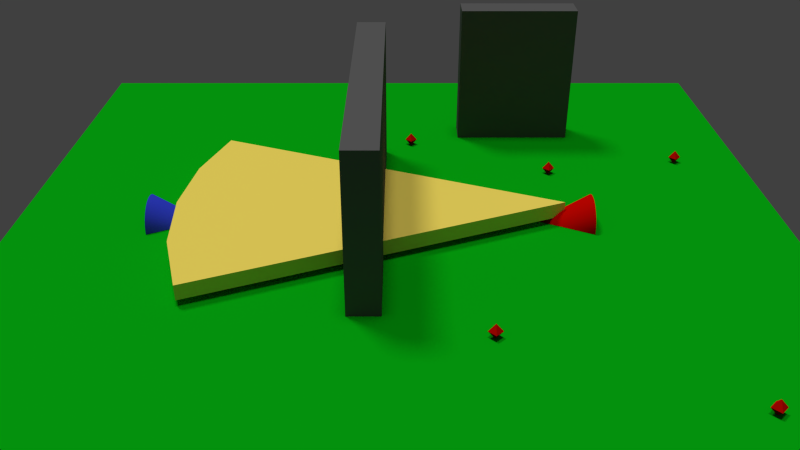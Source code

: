 # Source: StelthyThief.blend  (saved by Blender 2.74.0; exported with 4.5.12 LTS)
import bpy
from mathutils import Matrix  # noqa: F401  (used for matrix-valued properties, if any)

bpy.ops.wm.read_factory_settings(use_empty=True)
scene = bpy.context.scene
scene.name = 'Scene'

# ---- collections
col_collection_1 = bpy.data.collections.new('Collection 1'); scene.collection.children.link(col_collection_1)
col_collection_2 = bpy.data.collections.new('Collection 2'); scene.collection.children.link(col_collection_2)
col_collection_5 = bpy.data.collections.new('Collection 5'); scene.collection.children.link(col_collection_5)
col_collection_5.hide_render = True
col_collection_5.hide_viewport = True

# ---- materials (node trees are filled in below, after node groups)
mat_e1 = bpy.data.materials.new('e1')
mat_e1.alpha_threshold = 0.0
mat_e1.use_transparent_shadow = False
mat_e1.diffuse_color = (0.6982, 0.00197, 0.0, 1.0)
mat_e1.specular_color = (0.02721, 0.02721, 0.02721)
mat_e1.roughness = 0.5
mat_material = bpy.data.materials.new('Material')
mat_material.alpha_threshold = 0.0
mat_material.use_transparent_shadow = False
mat_material.diffuse_color = (0.003212, 0.6076, 0.8, 1.0)
mat_material.specular_color = (0.0, 0.0, 0.0)
mat_material.roughness = 0.5
mat_material_002 = bpy.data.materials.new('Material.002')
mat_material_002.alpha_threshold = 0.0
mat_material_002.use_transparent_shadow = False
mat_material_002.diffuse_color = (0.1149, 0.1149, 0.1149, 1.0)
mat_material_002.specular_color = (0.0, 0.0, 0.0)
mat_material_002.roughness = 0.5
mat_player = bpy.data.materials.new('Player')
mat_player.alpha_threshold = 0.0
mat_player.use_transparent_shadow = False
mat_player.diffuse_color = (0.03534, 0.05922, 0.6982, 1.0)
mat_player.specular_color = (0.02721, 0.02721, 0.02721)
mat_player.roughness = 0.5
mat_f = bpy.data.materials.new('f')
mat_f.alpha_threshold = 0.0
mat_f.use_transparent_shadow = False
mat_f.diffuse_color = (0.001651, 0.4292, 0.005926, 1.0)
mat_f.specular_color = (0.0, 0.0, 0.0)
mat_f.roughness = 0.5
mat_material_003 = bpy.data.materials.new('Material.003')
mat_material_003.alpha_threshold = 0.0
mat_material_003.use_transparent_shadow = False
mat_material_003.diffuse_color = (0.8, 0.003355, 0.0, 1.0)
mat_material_003.roughness = 0.5
mat_material_001 = bpy.data.materials.new('Material.001')
mat_material_001.alpha_threshold = 0.0
mat_material_001.use_transparent_shadow = False
mat_material_001.diffuse_color = (1.0, 0.7925, 0.1287, 1.0)
mat_material_001.specular_color = (0.0, 0.0, 0.0)
mat_material_001.roughness = 0.5

# ---- material node trees

# ---- world
world_world = bpy.data.worlds.new('World'); scene.world = world_world
world_world.color = (0.05088, 0.05088, 0.05088)
world_world.use_sun_shadow = False
world_world.sun_shadow_jitter_overblur = 0.0
world_world.cycles.sampling_method = 'MANUAL'
world_world.cycles.sample_map_resolution = 256

# ---- cameras
cam_camera = bpy.data.cameras.new('Camera')
cam_camera.clip_end = 100.0
cam_camera.lens = 35.0
cam_camera.sensor_width = 32.0
cam_camera.sensor_height = 18.0
cam_camera.ortho_scale = 7.314
cam_camera.dof.focus_distance = 0.0
cam_camera.dof.aperture_fstop = 128.0

# ---- lights
light_hemi_002 = bpy.data.lights.new('Hemi.002', 'SUN')
light_hemi_002.transmission_factor = 0.0
light_hemi_002.cutoff_distance = 30.5
light_hemi_002.angle = 0.1993
light_hemi_002.energy = 1.0
light_hemi_002.shadow_buffer_clip_start = 1.7
light_hemi_002.shadow_soft_size = 0.1
light_hemi_002.shadow_cascade_max_distance = 1000.0
light_hemi_002.cycles.use_multiple_importance_sampling = False
light_hemi_001 = bpy.data.lights.new('Hemi.001', 'SUN')
light_hemi_001.transmission_factor = 0.0
light_hemi_001.angle = 0.1993
light_hemi_001.energy = 1.0
light_hemi_001.shadow_buffer_clip_start = 0.5
light_hemi_001.shadow_soft_size = 0.1
light_hemi_001.shadow_cascade_max_distance = 1000.0
light_hemi_001.cycles.use_multiple_importance_sampling = False
light_sun_001 = bpy.data.lights.new('Sun.001', 'SUN')
light_sun_001.transmission_factor = 0.0
light_sun_001.angle = 0.1993
light_sun_001.energy = 0.3
light_sun_001.shadow_buffer_clip_start = 0.5
light_sun_001.shadow_soft_size = 0.1
light_sun_001.shadow_cascade_max_distance = 1000.0
light_sun_001.cycles.use_multiple_importance_sampling = False
light_sun = bpy.data.lights.new('Sun', 'SUN')
light_sun.transmission_factor = 0.0
light_sun.angle = 0.1993
light_sun.energy = 1.0
light_sun.shadow_buffer_clip_start = 0.5
light_sun.shadow_soft_size = 0.1
light_sun.shadow_cascade_max_distance = 1000.0
light_sun.cycles.use_multiple_importance_sampling = False
light_hemi = bpy.data.lights.new('Hemi', 'SUN')
light_hemi.transmission_factor = 0.0
light_hemi.angle = 0.1993
light_hemi.energy = 0.2
light_hemi.shadow_buffer_clip_start = 0.5
light_hemi.shadow_soft_size = 0.1
light_hemi.shadow_cascade_max_distance = 1000.0
light_hemi.cycles.use_multiple_importance_sampling = False

# ---- meshes
me_cone_001 = bpy.data.meshes.new('Cone.001')
me_cone_001.from_pydata([(-0.35, 0.35, -0.175), (0.35, 8.237e-08, -0.175), (-0.35, -0.35, -0.175), (-0.35, -0.3433, -0.1067), (-0.35, -0.3234, -0.04106), (-0.35, -0.291, 0.01945), (-0.35, -0.2475, 0.07249), (-0.35, -0.1944, 0.116), (-0.35, -0.1339, 0.1484), (-0.35, -0.06828, 0.1683), (-0.35, 2.793e-07, 0.175), (-0.35, 0.06828, 0.1683), (-0.35, 0.1339, 0.1484), (-0.35, 0.1944, 0.116), (-0.35, 0.2475, 0.07249), (-0.35, 0.291, 0.01945), (-0.35, 0.3234, -0.04106), (-0.35, 0.3433, -0.1067)], [], [(16, 1, 17), (15, 1, 16), (14, 1, 15), (13, 1, 14), (12, 1, 13), (11, 1, 12), (10, 1, 11), (9, 1, 10), (8, 1, 9), (7, 1, 8), (6, 1, 7), (5, 1, 6), (4, 1, 5), (3, 1, 4), (2, 1, 3), (1, 2, 0), (2, 3, 4, 5, 6, 7, 8, 9, 10, 11, 12, 13, 14, 15, 16, 17, 0), (17, 1, 0)])
me_cone_001.polygons.foreach_set('use_smooth', [True] * 18)
_uv = me_cone_001.uv_layers.new(name='UVMap')
_uv.uv.foreach_set('vector', [0.1244, 0.2697, 0.5006, 0.9161, 0.06928, 0.3052, 0.1825, 0.2393, 0.5006, 0.9161, 0.1244, 0.2697, 0.243, 0.214, 0.5006, 0.9161, 0.1825, 0.2393, 0.3055, 0.1942, 0.5006, 0.9161, 0.243, 0.214, 0.3695, 0.1799, 0.5006, 0.9161, 0.3055, 0.1942, 0.4344, 0.1712, 0.5006, 0.9161, 0.3695, 0.1799, 0.4999, 0.1683, 0.5006, 0.9161, 0.4344, 0.1712, 0.5654, 0.1711, 0.5006, 0.9161, 0.4999, 0.1683, 0.6304, 0.1796, 0.5006, 0.9161, 0.5654, 0.1711, 0.6944, 0.1938, 0.5006, 0.9161, 0.6304, 0.1796, 0.757, 0.2136, 0.5006, 0.9161, 0.6944, 0.1938, 0.8175, 0.2388, 0.5006, 0.9161, 0.757, 0.2136, 0.8756, 0.2691, 0.5006, 0.9161, 0.8175, 0.2388, 0.9308, 0.3045, 0.5006, 0.9161, 0.8756, 0.2691, 0.9827, 0.3445, 0.5006, 0.9161, 0.9308, 0.3045, 0.5364, 0.1464, 0.2198, 0.5684, 0.008814, 0.1464, 0.528, 0.2361, 0.5325, 0.19, 0.5459, 0.1458, 0.5677, 0.105, 0.5971, 0.06924, 0.6328, 0.0399, 0.6736, 0.01809, 0.7179, 0.004667, 0.7639, 0.0001329, 0.81, 0.004667, 0.8542, 0.01809, 0.895, 0.0399, 0.9308, 0.06924, 0.9601, 0.105, 0.9819, 0.1458, 0.9953, 0.19, 0.9999, 0.2361, 0.06928, 0.3052, 0.5006, 0.9161, 0.01743, 0.3453])
me_cone_001.materials.append(mat_e1)
me_cone_001.use_remesh_preserve_volume = False
me_cone_001.use_remesh_preserve_attributes = False
me_cone_001.use_mirror_vertex_groups = False
me_cone_001.update()
me_cube_002 = bpy.data.meshes.new('Cube.002')
me_cube_002.from_pydata([(1.0, -0.004802, -0.006346), (1.0, -0.004802, 0.006346), (1.0, 0.004802, -0.006346), (1.0, 0.004802, 0.006346), (-0.1, -0.0227, -0.03), (-0.1, -0.0227, 0.03), (-0.1, 0.0227, -0.03), (-0.1, 0.0227, 0.03)], [], [(1, 3, 2, 0), (3, 7, 6, 2), (7, 5, 4, 6), (5, 1, 0, 4), (0, 2, 6, 4), (5, 7, 3, 1)])
me_cube_002.materials.append(mat_material)
me_cube_002.use_remesh_preserve_volume = False
me_cube_002.use_remesh_preserve_attributes = False
me_cube_002.use_mirror_vertex_groups = False
me_cube_002.update()
me_cube_001 = bpy.data.meshes.new('Cube.001')
me_cube_001.from_pydata([(-0.2, -0.84, -1.0), (-0.2, -0.84, 1.0), (-0.2, 0.84, -1.0), (-0.2, 0.84, 1.0), (0.2, -0.84, -1.0), (0.2, -0.84, 1.0), (0.2, 0.84, -1.0), (0.2, 0.84, 1.0)], [], [(1, 3, 2, 0), (3, 7, 6, 2), (7, 5, 4, 6), (5, 1, 0, 4), (0, 2, 6, 4), (5, 7, 3, 1)])
me_cube_001.materials.append(mat_material_002)
me_cube_001.use_remesh_preserve_volume = False
me_cube_001.use_remesh_preserve_attributes = False
me_cube_001.use_mirror_vertex_groups = False
me_cube_001.update()
me_cube = bpy.data.meshes.new('Cube')
me_cube.from_pydata([(-0.2, -2.1, -1.0), (-0.2, -2.1, 1.0), (-0.2, 2.1, -1.0), (-0.2, 2.1, 1.0), (0.2, -2.1, -1.0), (0.2, -2.1, 1.0), (0.2, 2.1, -1.0), (0.2, 2.1, 1.0)], [], [(1, 3, 2, 0), (3, 7, 6, 2), (7, 5, 4, 6), (5, 1, 0, 4), (0, 2, 6, 4), (5, 7, 3, 1)])
me_cube.materials.append(mat_material_002)
me_cube.use_remesh_preserve_volume = False
me_cube.use_remesh_preserve_attributes = False
me_cube.use_mirror_vertex_groups = False
me_cube.update()
me_cone = bpy.data.meshes.new('Cone')
me_cone.from_pydata([(-0.35, 0.35, -0.175), (0.35, 8.237e-08, -0.175), (-0.35, -0.35, -0.175), (-0.35, -0.3433, -0.1067), (-0.35, -0.3234, -0.04106), (-0.35, -0.291, 0.01945), (-0.35, -0.2475, 0.07249), (-0.35, -0.1944, 0.116), (-0.35, -0.1339, 0.1484), (-0.35, -0.06828, 0.1683), (-0.35, 2.793e-07, 0.175), (-0.35, 0.06828, 0.1683), (-0.35, 0.1339, 0.1484), (-0.35, 0.1944, 0.116), (-0.35, 0.2475, 0.07249), (-0.35, 0.291, 0.01945), (-0.35, 0.3234, -0.04106), (-0.35, 0.3433, -0.1067)], [], [(16, 1, 17), (15, 1, 16), (14, 1, 15), (13, 1, 14), (12, 1, 13), (11, 1, 12), (10, 1, 11), (9, 1, 10), (8, 1, 9), (7, 1, 8), (6, 1, 7), (5, 1, 6), (4, 1, 5), (3, 1, 4), (2, 1, 3), (1, 2, 0), (2, 3, 4, 5, 6, 7, 8, 9, 10, 11, 12, 13, 14, 15, 16, 17, 0), (17, 1, 0)])
me_cone.polygons.foreach_set('use_smooth', [True] * 18)
_uv = me_cone.uv_layers.new(name='UVMap')
_uv.uv.foreach_set('vector', [0.1244, 0.2697, 0.5006, 0.9161, 0.06928, 0.3052, 0.1825, 0.2393, 0.5006, 0.9161, 0.1244, 0.2697, 0.243, 0.214, 0.5006, 0.9161, 0.1825, 0.2393, 0.3055, 0.1942, 0.5006, 0.9161, 0.243, 0.214, 0.3695, 0.1799, 0.5006, 0.9161, 0.3055, 0.1942, 0.4344, 0.1712, 0.5006, 0.9161, 0.3695, 0.1799, 0.4999, 0.1683, 0.5006, 0.9161, 0.4344, 0.1712, 0.5654, 0.1711, 0.5006, 0.9161, 0.4999, 0.1683, 0.6304, 0.1796, 0.5006, 0.9161, 0.5654, 0.1711, 0.6944, 0.1938, 0.5006, 0.9161, 0.6304, 0.1796, 0.757, 0.2136, 0.5006, 0.9161, 0.6944, 0.1938, 0.8175, 0.2388, 0.5006, 0.9161, 0.757, 0.2136, 0.8756, 0.2691, 0.5006, 0.9161, 0.8175, 0.2388, 0.9308, 0.3045, 0.5006, 0.9161, 0.8756, 0.2691, 0.9827, 0.3445, 0.5006, 0.9161, 0.9308, 0.3045, 0.5364, 0.1464, 0.2198, 0.5684, 0.008814, 0.1464, 0.528, 0.2361, 0.5325, 0.19, 0.5459, 0.1458, 0.5677, 0.105, 0.5971, 0.06924, 0.6328, 0.0399, 0.6736, 0.01809, 0.7179, 0.004667, 0.7639, 0.0001329, 0.81, 0.004667, 0.8542, 0.01809, 0.895, 0.0399, 0.9308, 0.06924, 0.9601, 0.105, 0.9819, 0.1458, 0.9953, 0.19, 0.9999, 0.2361, 0.06928, 0.3052, 0.5006, 0.9161, 0.01743, 0.3453])
me_cone.materials.append(mat_player)
me_cone.use_remesh_preserve_volume = False
me_cone.use_remesh_preserve_attributes = False
me_cone.use_mirror_vertex_groups = False
me_cone.update()
me_plane = bpy.data.meshes.new('Plane')
me_plane.from_pydata([(-5.0, -5.0, 0.1723), (5.0, -5.0, 0.1723), (-5.0, 5.0, 0.1723), (5.0, 5.0, 0.1723), (-5.0, 5.0, -0.1723), (-5.0, -5.0, -0.1723), (5.0, -5.0, -0.1723), (5.0, 5.0, -0.1723)], [], [(0, 1, 3, 2), (5, 4, 7, 6), (3, 7, 4, 2), (1, 6, 7, 3), (0, 5, 6, 1), (2, 4, 5, 0)])
_uv = me_plane.uv_layers.new(name='UVMap')
_uv.uv.foreach_set('vector', [9.998e-05, 0.0001001, 0.9999, 9.998e-05, 0.9999, 0.9999, 0.0001, 0.9999, 9.998e-05, 0.0001001, 0.0001, 0.9999, 0.9999, 0.9999, 0.9999, 9.998e-05, 0.9999, 0.9999, 0.9999, 0.9999, 0.0001, 0.9999, 0.0001, 0.9999, 0.9999, 9.998e-05, 0.9999, 9.998e-05, 0.9999, 0.9999, 0.9999, 0.9999, 9.998e-05, 0.0001001, 9.998e-05, 0.0001001, 0.9999, 9.998e-05, 0.9999, 9.998e-05, 0.0001, 0.9999, 0.0001, 0.9999, 9.998e-05, 0.0001001, 9.998e-05, 0.0001001])
me_plane.materials.append(mat_f)
me_plane.use_remesh_preserve_volume = False
me_plane.use_remesh_preserve_attributes = False
me_plane.use_mirror_vertex_groups = False
me_plane.update()
me_sphere_004 = bpy.data.meshes.new('Sphere.004')
me_sphere_004.from_pydata([(-0.0866, 0.0, -4.843e-08), (1.619e-08, 0.0, -0.1), (1.998e-08, 0.0866, -4.843e-08), (0.0866, -7.571e-09, -4.843e-08), (4.836e-09, -0.0866, -4.843e-08), (7.451e-09, 8.882e-16, 0.1)], [], [(1, 0, 2), (0, 5, 2), (1, 2, 3), (2, 5, 3), (1, 3, 4), (3, 5, 4), (1, 4, 0), (4, 5, 0)])
me_sphere_004.materials.append(mat_material_003)
me_sphere_004.use_remesh_preserve_volume = False
me_sphere_004.use_remesh_preserve_attributes = False
me_sphere_004.use_mirror_vertex_groups = False
me_sphere_004.update()
me_sphere_003 = bpy.data.meshes.new('Sphere.003')
me_sphere_003.from_pydata([(-0.0866, 0.0, -4.843e-08), (1.619e-08, 0.0, -0.1), (1.998e-08, 0.0866, -4.843e-08), (0.0866, -7.571e-09, -4.843e-08), (4.836e-09, -0.0866, -4.843e-08), (7.451e-09, 8.882e-16, 0.1)], [], [(1, 0, 2), (0, 5, 2), (1, 2, 3), (2, 5, 3), (1, 3, 4), (3, 5, 4), (1, 4, 0), (4, 5, 0)])
me_sphere_003.materials.append(mat_material_003)
me_sphere_003.use_remesh_preserve_volume = False
me_sphere_003.use_remesh_preserve_attributes = False
me_sphere_003.use_mirror_vertex_groups = False
me_sphere_003.update()
me_sphere_002 = bpy.data.meshes.new('Sphere.002')
me_sphere_002.from_pydata([(-0.0866, 0.0, -4.843e-08), (1.619e-08, 0.0, -0.1), (1.998e-08, 0.0866, -4.843e-08), (0.0866, -7.571e-09, -4.843e-08), (4.836e-09, -0.0866, -4.843e-08), (7.451e-09, 8.882e-16, 0.1)], [], [(1, 0, 2), (0, 5, 2), (1, 2, 3), (2, 5, 3), (1, 3, 4), (3, 5, 4), (1, 4, 0), (4, 5, 0)])
me_sphere_002.materials.append(mat_material_003)
me_sphere_002.use_remesh_preserve_volume = False
me_sphere_002.use_remesh_preserve_attributes = False
me_sphere_002.use_mirror_vertex_groups = False
me_sphere_002.update()
me_sphere_02323 = bpy.data.meshes.new('Sphere.02323')
me_sphere_02323.from_pydata([(-0.0866, 0.0, -4.843e-08), (1.619e-08, 0.0, -0.1), (1.998e-08, 0.0866, -4.843e-08), (0.0866, -7.571e-09, -4.843e-08), (4.836e-09, -0.0866, -4.843e-08), (7.451e-09, 8.882e-16, 0.1)], [], [(1, 0, 2), (0, 5, 2), (1, 2, 3), (2, 5, 3), (1, 3, 4), (3, 5, 4), (1, 4, 0), (4, 5, 0)])
me_sphere_02323.materials.append(mat_material_003)
me_sphere_02323.use_remesh_preserve_volume = False
me_sphere_02323.use_remesh_preserve_attributes = False
me_sphere_02323.use_mirror_vertex_groups = False
me_sphere_02323.update()
me_sphere = bpy.data.meshes.new('Sphere')
me_sphere.from_pydata([(-0.0866, 0.0, -4.843e-08), (1.619e-08, 0.0, -0.1), (1.998e-08, 0.0866, -4.843e-08), (0.0866, -7.571e-09, -4.843e-08), (4.836e-09, -0.0866, -4.843e-08), (7.451e-09, 8.882e-16, 0.1)], [], [(1, 0, 2), (0, 5, 2), (1, 2, 3), (2, 5, 3), (1, 3, 4), (3, 5, 4), (1, 4, 0), (4, 5, 0)])
me_sphere.materials.append(mat_material_003)
me_sphere.use_remesh_preserve_volume = False
me_sphere.use_remesh_preserve_attributes = False
me_sphere.use_mirror_vertex_groups = False
me_sphere.update()
me_circle_001 = bpy.data.meshes.new('Circle.001')
me_circle_001.from_pydata([(8.146e-07, 0.0, -0.1), (-4.619, 1.913, 0.1), (-4.904, 0.9755, 0.1), (-5.0, 3.775e-07, 0.1), (-4.904, -0.9755, 0.1), (8.146e-07, 0.0, 0.1), (-4.619, 1.913, -0.1), (-4.904, 0.9755, -0.1), (-5.0, 3.775e-07, -0.1), (-4.904, -0.9755, -0.1), (-4.619, -1.913, -0.1), (-4.619, -1.913, 0.1)], [], [(7, 6, 0), (8, 7, 0), (9, 8, 0), (9, 0, 10), (2, 5, 1), (3, 5, 2), (4, 5, 3), (4, 11, 5), (0, 5, 11, 10), (10, 11, 4, 9), (9, 4, 3, 8), (8, 3, 2, 7), (7, 2, 1, 6), (6, 1, 5, 0)])
_uv = me_circle_001.uv_layers.new(name='UVMap')
_uv.uv.foreach_set('vector', [0.3684, 0.03575, 0.2432, 0.07373, 0.4986, 0.6904, 0.4986, 0.02293, 0.3684, 0.03575, 0.4986, 0.6904, 0.6288, 0.03575, 0.4986, 0.02293, 0.4986, 0.6904, 0.6288, 0.03575, 0.4986, 0.6904, 0.754, 0.07373, 0.3684, 0.03575, 0.4986, 0.6904, 0.2432, 0.07373, 0.4986, 0.02293, 0.4986, 0.6904, 0.3684, 0.03575, 0.6288, 0.03575, 0.4986, 0.6904, 0.4986, 0.02293, 0.6288, 0.03575, 0.754, 0.07373, 0.4986, 0.6904, 0.4986, 0.6904, 0.4986, 0.6904, 0.754, 0.07373, 0.754, 0.07373, 0.754, 0.07373, 0.754, 0.07373, 0.6288, 0.03575, 0.6288, 0.03575, 0.6288, 0.03575, 0.6288, 0.03575, 0.4986, 0.02293, 0.4986, 0.02293, 0.4986, 0.02293, 0.4986, 0.02293, 0.3684, 0.03575, 0.3684, 0.03575, 0.3684, 0.03575, 0.3684, 0.03575, 0.2432, 0.07373, 0.2432, 0.07373, 0.2432, 0.07373, 0.2432, 0.07373, 0.4986, 0.6904, 0.4986, 0.6904])
me_circle_001.materials.append(mat_material_001)
me_circle_001.use_remesh_preserve_volume = False
me_circle_001.use_remesh_preserve_attributes = False
me_circle_001.use_mirror_vertex_groups = False
me_circle_001.update()

# ---- objects
ob_enemy1 = bpy.data.objects.new('enemy1', me_cone_001)
ob_enemy1eye = bpy.data.objects.new('enemy1Eye', me_cube_002)
ob_cube_001 = bpy.data.objects.new('Cube.001', me_cube_001)
ob_hemi_002 = bpy.data.objects.new('Hemi.002', light_hemi_002)
ob_cube = bpy.data.objects.new('Cube', me_cube)
ob_player = bpy.data.objects.new('player', me_cone)
ob_empty = bpy.data.objects.new('Empty', None)
ob_hemi_001 = bpy.data.objects.new('Hemi.001', light_hemi_001)
ob_plane = bpy.data.objects.new('Plane', me_plane)
ob_route1 = bpy.data.objects.new('route1', None)
ob_sphere_003 = bpy.data.objects.new('Sphere.003', me_sphere_004)
ob_sphere_000 = bpy.data.objects.new('Sphere.000', me_sphere_003)
ob_sphere_002 = bpy.data.objects.new('Sphere.002', me_sphere_002)
ob_sphere_02625 = bpy.data.objects.new('Sphere.02625', me_sphere_02323)
ob_sphere_999 = bpy.data.objects.new('Sphere.999', me_sphere)
ob_enemy1front = bpy.data.objects.new('enemy1Front', me_circle_001)
ob_sun_001 = bpy.data.objects.new('Sun.001', light_sun_001)
ob_sun = bpy.data.objects.new('Sun', light_sun)
ob_hemi = bpy.data.objects.new('Hemi', light_hemi)
ob_camera = bpy.data.objects.new('Camera', cam_camera)

# ---- transforms, parenting, visibility, modifiers, constraints
ob_enemy1.location = (2.128, 2.307e-08, 0.1805)
ob_enemy1.rotation_euler = (0.0, -0.0, -3.142)
ob_enemy1.lineart.crease_threshold = 0.0
_m = ob_enemy1.modifiers.new('EdgeSplit', 'EDGE_SPLIT')
ob_enemy1eye.parent = ob_enemy1
ob_enemy1eye.matrix_parent_inverse = Matrix(((-1.0, -1.51e-07, 0.0, 2.128), (1.51e-07, -1.0, 0.0, -2.982e-07), (0.0, 8.882e-16, 1.0, -0.1805), (0.0, 0.0, 0.0, 1.0)))
ob_enemy1eye.location = (2.128, 2.307e-08, 0.1805)
ob_enemy1eye.rotation_euler = (1.776e-15, -7.765e-23, -3.142)
ob_enemy1eye.hide_render = True
ob_enemy1eye.lineart.crease_threshold = 0.0
ob_cube_001.location = (1.74, 2.834, 1.0)
ob_cube_001.rotation_euler = (0.0, -0.0, -1.571)
ob_cube_001.lineart.crease_threshold = 0.0
ob_hemi_002.location = (-2.304, 3.248, 8.037)
ob_hemi_002.rotation_euler = (-0.3957, 0.0301, 0.8678)
ob_hemi_002.lineart.crease_threshold = 0.0
ob_cube.location = (-0.4, 0.0, 1.0)
ob_cube.lineart.crease_threshold = 0.0
ob_player.location = (-2.872, 2.307e-08, 0.1805)
ob_player.lineart.crease_threshold = 0.0
_m = ob_player.modifiers.new('EdgeSplit', 'EDGE_SPLIT')
ob_empty.location = (5.4, 5.4, 0.0)
ob_empty.empty_image_offset = (0.0, 0.0)
ob_empty.lineart.crease_threshold = 0.0
ob_hemi_001.location = (-9.0, 0.0, 7.0)
ob_hemi_001.lineart.crease_threshold = 0.0
ob_plane.location = (0.0, 0.0, -0.1723)
ob_plane.lineart.crease_threshold = 0.0
ob_route1.location = (6.128, -6.0, 0.1805)
ob_route1.empty_image_offset = (0.0, 0.0)
ob_route1.lineart.crease_threshold = 0.0
ob_sphere_003.parent = ob_route1
ob_sphere_003.matrix_parent_inverse = Matrix(((1.0, 0.0, 0.0, -6.128), (-5.96e-08, 1.0, 0.0, 6.0), (0.0, 0.0, 1.0, -0.1805), (0.0, 0.0, 0.0, 1.0)))
ob_sphere_003.location = (4.036, 1.762, 0.08049)
ob_sphere_003.lineart.crease_threshold = 0.0
ob_sphere_000.parent = ob_route1
ob_sphere_000.matrix_parent_inverse = Matrix(((1.0, 0.0, 0.0, -6.128), (-5.96e-08, 1.0, 0.0, 6.0), (0.0, 0.0, 1.0, -0.1805), (0.0, 0.0, 0.0, 1.0)))
ob_sphere_000.location = (0.171, 2.391, 0.08049)
ob_sphere_000.lineart.crease_threshold = 0.0
ob_sphere_002.parent = ob_route1
ob_sphere_002.matrix_parent_inverse = Matrix(((1.0, 0.0, 0.0, -6.128), (-5.96e-08, 1.0, 0.0, 6.0), (0.0, 0.0, 1.0, -0.1805), (0.0, 0.0, 0.0, 1.0)))
ob_sphere_002.location = (3.555, -3.651, 0.08049)
ob_sphere_002.lineart.crease_threshold = 0.0
ob_sphere_02625.parent = ob_route1
ob_sphere_02625.matrix_parent_inverse = Matrix(((1.0, 0.0, 0.0, -6.128), (-5.96e-08, 1.0, 0.0, 6.0), (0.0, 0.0, 1.0, -0.1805), (0.0, 0.0, 0.0, 1.0)))
ob_sphere_02625.location = (1.01, -2.475, 0.08049)
ob_sphere_02625.lineart.crease_threshold = 0.0
ob_sphere_999.parent = ob_route1
ob_sphere_999.matrix_parent_inverse = Matrix(((1.0, 0.0, 0.0, -6.128), (-5.96e-08, 1.0, 0.0, 6.0), (0.0, 0.0, 1.0, -0.1805), (0.0, 0.0, 0.0, 1.0)))
ob_sphere_999.location = (2.128, 1.4, 0.08049)
ob_sphere_999.lineart.crease_threshold = 0.0
ob_enemy1front.parent = ob_enemy1
ob_enemy1front.matrix_parent_inverse = Matrix(((-1.0, -1.51e-07, 0.0, 2.128), (1.51e-07, -1.0, 0.0, -2.982e-07), (0.0, 8.882e-16, 1.0, -0.1805), (0.0, 0.0, 0.0, 1.0)))
ob_enemy1front.location = (2.128, 2.307e-08, 0.1805)
ob_enemy1front.hide_viewport = True
ob_enemy1front.lineart.crease_threshold = 0.0
ob_sun_001.location = (-3.998, -3.685, -4.918)
ob_sun_001.rotation_euler = (-3.837, 0.5959, -6.514)
ob_sun_001.lineart.crease_threshold = 0.0
ob_sun.location = (4.2, -3.6, 6.0)
ob_sun.rotation_euler = (-0.08672, 0.7943, -0.8341)
ob_sun.lineart.crease_threshold = 0.0
ob_hemi.location = (0.0, 0.0, 7.0)
ob_hemi.lineart.crease_threshold = 0.0
ob_camera.location = (0.0, -9.892, 5.657)
ob_camera.rotation_euler = (1.047, -0.0, 0.0)
ob_camera.lock_rotations_4d = False
ob_camera.empty_display_type = 'ARROWS'
ob_camera.color = (0.0, 0.0, 0.0, 0.0)
ob_camera.display_type = 'WIRE'
ob_camera.lineart.crease_threshold = 0.0

# ---- collection membership
col_collection_1.objects.link(ob_enemy1)
col_collection_1.objects.link(ob_enemy1eye)
col_collection_1.objects.link(ob_cube_001)
col_collection_1.objects.link(ob_hemi_002)
col_collection_1.objects.link(ob_cube)
col_collection_1.objects.link(ob_player)
col_collection_1.objects.link(ob_empty)
col_collection_1.objects.link(ob_hemi_001)
col_collection_1.objects.link(ob_plane)
col_collection_2.objects.link(ob_route1)
col_collection_2.objects.link(ob_sphere_003)
col_collection_2.objects.link(ob_sphere_000)
col_collection_2.objects.link(ob_sphere_002)
col_collection_2.objects.link(ob_sphere_02625)
col_collection_2.objects.link(ob_sphere_999)
col_collection_2.objects.link(ob_enemy1front)
col_collection_2.objects.link(ob_plane)
col_collection_5.objects.link(ob_sun_001)
col_collection_5.objects.link(ob_sun)
col_collection_5.objects.link(ob_hemi)
col_collection_5.objects.link(ob_camera)

# ---- scene / render settings (as saved in the file)
scene.camera = ob_camera
scene.frame_start = 1; scene.frame_end = 250; scene.frame_set(1)
scene.render.engine = 'BLENDER_EEVEE_NEXT'
scene.render.resolution_percentage = 50
scene.render.dither_intensity = 0.0
scene.render.film_transparent = True
scene.cycles.use_denoising = False
scene.cycles.samples = 10
scene.cycles.sampling_pattern = 'TABULATED_SOBOL'
scene.cycles.light_sampling_threshold = 0.0
scene.cycles.use_adaptive_sampling = False
scene.cycles.use_light_tree = False
scene.cycles.blur_glossy = 0.0
scene.cycles.pixel_filter_type = 'GAUSSIAN'
scene.cycles.sample_clamp_indirect = 0.0
scene.view_settings.view_transform = 'Standard'
bpy.context.view_layer.update()
